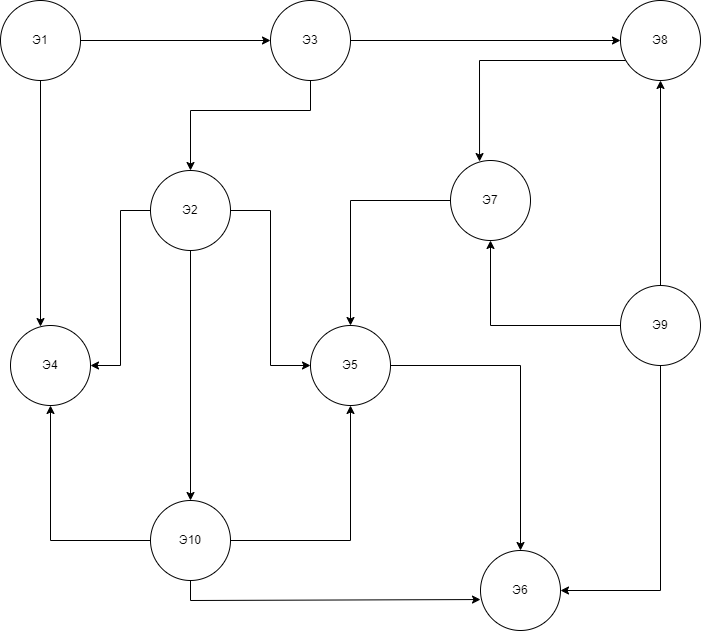

The diagram above was exported from draw.io. Its source (the exported page's mxGraphModel, read from the mxfile embedded in the PNG):
<mxGraphModel dx="1022" dy="1105" grid="1" gridSize="10" guides="1" tooltips="1" connect="1" arrows="1" fold="1" page="1" pageScale="1" pageWidth="827" pageHeight="1169" math="0" shadow="0">
  <root>
    <mxCell id="0" />
    <mxCell id="1" parent="0" />
    <mxCell id="p2z2DTNfYuQwe3oESFcE-11" style="edgeStyle=orthogonalEdgeStyle;rounded=0;orthogonalLoop=1;jettySize=auto;html=1;entryX=0;entryY=0.5;entryDx=0;entryDy=0;" parent="1" source="p2z2DTNfYuQwe3oESFcE-1" target="p2z2DTNfYuQwe3oESFcE-3" edge="1">
      <mxGeometry relative="1" as="geometry" />
    </mxCell>
    <mxCell id="p2z2DTNfYuQwe3oESFcE-12" style="edgeStyle=orthogonalEdgeStyle;rounded=0;orthogonalLoop=1;jettySize=auto;html=1;entryX=0.375;entryY=0.013;entryDx=0;entryDy=0;entryPerimeter=0;" parent="1" source="p2z2DTNfYuQwe3oESFcE-1" target="p2z2DTNfYuQwe3oESFcE-6" edge="1">
      <mxGeometry relative="1" as="geometry" />
    </mxCell>
    <mxCell id="p2z2DTNfYuQwe3oESFcE-1" value="Э1" style="ellipse;whiteSpace=wrap;html=1;aspect=fixed;" parent="1" vertex="1">
      <mxGeometry x="50" y="220" width="80" height="80" as="geometry" />
    </mxCell>
    <mxCell id="p2z2DTNfYuQwe3oESFcE-16" style="edgeStyle=orthogonalEdgeStyle;rounded=0;orthogonalLoop=1;jettySize=auto;html=1;entryX=0.363;entryY=0.013;entryDx=0;entryDy=0;entryPerimeter=0;" parent="1" source="p2z2DTNfYuQwe3oESFcE-2" target="p2z2DTNfYuQwe3oESFcE-5" edge="1">
      <mxGeometry relative="1" as="geometry">
        <Array as="points">
          <mxPoint x="529" y="280" />
        </Array>
      </mxGeometry>
    </mxCell>
    <mxCell id="p2z2DTNfYuQwe3oESFcE-2" value="Э8" style="ellipse;whiteSpace=wrap;html=1;aspect=fixed;" parent="1" vertex="1">
      <mxGeometry x="670" y="220" width="80" height="80" as="geometry" />
    </mxCell>
    <mxCell id="p2z2DTNfYuQwe3oESFcE-13" style="edgeStyle=orthogonalEdgeStyle;rounded=0;orthogonalLoop=1;jettySize=auto;html=1;" parent="1" source="p2z2DTNfYuQwe3oESFcE-3" target="p2z2DTNfYuQwe3oESFcE-4" edge="1">
      <mxGeometry relative="1" as="geometry">
        <Array as="points">
          <mxPoint x="360" y="330" />
          <mxPoint x="240" y="330" />
        </Array>
      </mxGeometry>
    </mxCell>
    <mxCell id="p2z2DTNfYuQwe3oESFcE-14" style="edgeStyle=orthogonalEdgeStyle;rounded=0;orthogonalLoop=1;jettySize=auto;html=1;entryX=0;entryY=0.5;entryDx=0;entryDy=0;" parent="1" source="p2z2DTNfYuQwe3oESFcE-3" target="p2z2DTNfYuQwe3oESFcE-2" edge="1">
      <mxGeometry relative="1" as="geometry" />
    </mxCell>
    <mxCell id="p2z2DTNfYuQwe3oESFcE-3" value="Э3" style="ellipse;whiteSpace=wrap;html=1;aspect=fixed;" parent="1" vertex="1">
      <mxGeometry x="320" y="220" width="80" height="80" as="geometry" />
    </mxCell>
    <mxCell id="p2z2DTNfYuQwe3oESFcE-18" style="edgeStyle=orthogonalEdgeStyle;rounded=0;orthogonalLoop=1;jettySize=auto;html=1;entryX=1;entryY=0.5;entryDx=0;entryDy=0;" parent="1" source="p2z2DTNfYuQwe3oESFcE-4" target="p2z2DTNfYuQwe3oESFcE-6" edge="1">
      <mxGeometry relative="1" as="geometry">
        <Array as="points">
          <mxPoint x="170" y="430" />
          <mxPoint x="170" y="585" />
        </Array>
      </mxGeometry>
    </mxCell>
    <mxCell id="p2z2DTNfYuQwe3oESFcE-21" style="edgeStyle=orthogonalEdgeStyle;rounded=0;orthogonalLoop=1;jettySize=auto;html=1;" parent="1" source="p2z2DTNfYuQwe3oESFcE-4" target="p2z2DTNfYuQwe3oESFcE-8" edge="1">
      <mxGeometry relative="1" as="geometry" />
    </mxCell>
    <mxCell id="p2z2DTNfYuQwe3oESFcE-27" style="edgeStyle=orthogonalEdgeStyle;rounded=0;orthogonalLoop=1;jettySize=auto;html=1;entryX=0;entryY=0.5;entryDx=0;entryDy=0;" parent="1" source="p2z2DTNfYuQwe3oESFcE-4" target="p2z2DTNfYuQwe3oESFcE-7" edge="1">
      <mxGeometry relative="1" as="geometry" />
    </mxCell>
    <mxCell id="p2z2DTNfYuQwe3oESFcE-4" value="Э2" style="ellipse;whiteSpace=wrap;html=1;aspect=fixed;" parent="1" vertex="1">
      <mxGeometry x="200" y="390" width="80" height="80" as="geometry" />
    </mxCell>
    <mxCell id="p2z2DTNfYuQwe3oESFcE-20" style="edgeStyle=orthogonalEdgeStyle;rounded=0;orthogonalLoop=1;jettySize=auto;html=1;" parent="1" source="p2z2DTNfYuQwe3oESFcE-5" target="p2z2DTNfYuQwe3oESFcE-7" edge="1">
      <mxGeometry relative="1" as="geometry" />
    </mxCell>
    <mxCell id="p2z2DTNfYuQwe3oESFcE-5" value="Э7" style="ellipse;whiteSpace=wrap;html=1;aspect=fixed;" parent="1" vertex="1">
      <mxGeometry x="500" y="380" width="80" height="80" as="geometry" />
    </mxCell>
    <mxCell id="p2z2DTNfYuQwe3oESFcE-6" value="Э4" style="ellipse;whiteSpace=wrap;html=1;aspect=fixed;" parent="1" vertex="1">
      <mxGeometry x="60" y="545" width="80" height="80" as="geometry" />
    </mxCell>
    <mxCell id="p2z2DTNfYuQwe3oESFcE-24" style="edgeStyle=orthogonalEdgeStyle;rounded=0;orthogonalLoop=1;jettySize=auto;html=1;" parent="1" source="p2z2DTNfYuQwe3oESFcE-7" target="p2z2DTNfYuQwe3oESFcE-10" edge="1">
      <mxGeometry relative="1" as="geometry" />
    </mxCell>
    <mxCell id="p2z2DTNfYuQwe3oESFcE-7" value="Э5" style="ellipse;whiteSpace=wrap;html=1;aspect=fixed;" parent="1" vertex="1">
      <mxGeometry x="360" y="545" width="80" height="80" as="geometry" />
    </mxCell>
    <mxCell id="p2z2DTNfYuQwe3oESFcE-22" style="edgeStyle=orthogonalEdgeStyle;rounded=0;orthogonalLoop=1;jettySize=auto;html=1;entryX=0.5;entryY=1;entryDx=0;entryDy=0;" parent="1" source="p2z2DTNfYuQwe3oESFcE-8" target="p2z2DTNfYuQwe3oESFcE-6" edge="1">
      <mxGeometry relative="1" as="geometry" />
    </mxCell>
    <mxCell id="p2z2DTNfYuQwe3oESFcE-23" style="edgeStyle=orthogonalEdgeStyle;rounded=0;orthogonalLoop=1;jettySize=auto;html=1;" parent="1" source="p2z2DTNfYuQwe3oESFcE-8" target="p2z2DTNfYuQwe3oESFcE-7" edge="1">
      <mxGeometry relative="1" as="geometry" />
    </mxCell>
    <mxCell id="p2z2DTNfYuQwe3oESFcE-26" style="edgeStyle=orthogonalEdgeStyle;rounded=0;orthogonalLoop=1;jettySize=auto;html=1;entryX=0;entryY=0.613;entryDx=0;entryDy=0;entryPerimeter=0;" parent="1" source="p2z2DTNfYuQwe3oESFcE-8" target="p2z2DTNfYuQwe3oESFcE-10" edge="1">
      <mxGeometry relative="1" as="geometry">
        <mxPoint x="520" y="800" as="targetPoint" />
        <Array as="points">
          <mxPoint x="240" y="820" />
          <mxPoint x="530" y="820" />
        </Array>
      </mxGeometry>
    </mxCell>
    <mxCell id="p2z2DTNfYuQwe3oESFcE-8" value="Э10" style="ellipse;whiteSpace=wrap;html=1;aspect=fixed;" parent="1" vertex="1">
      <mxGeometry x="200" y="720" width="80" height="80" as="geometry" />
    </mxCell>
    <mxCell id="p2z2DTNfYuQwe3oESFcE-15" style="edgeStyle=orthogonalEdgeStyle;rounded=0;orthogonalLoop=1;jettySize=auto;html=1;" parent="1" source="p2z2DTNfYuQwe3oESFcE-9" target="p2z2DTNfYuQwe3oESFcE-2" edge="1">
      <mxGeometry relative="1" as="geometry" />
    </mxCell>
    <mxCell id="p2z2DTNfYuQwe3oESFcE-19" style="edgeStyle=orthogonalEdgeStyle;rounded=0;orthogonalLoop=1;jettySize=auto;html=1;" parent="1" source="p2z2DTNfYuQwe3oESFcE-9" target="p2z2DTNfYuQwe3oESFcE-5" edge="1">
      <mxGeometry relative="1" as="geometry" />
    </mxCell>
    <mxCell id="p2z2DTNfYuQwe3oESFcE-25" style="edgeStyle=orthogonalEdgeStyle;rounded=0;orthogonalLoop=1;jettySize=auto;html=1;entryX=1;entryY=0.5;entryDx=0;entryDy=0;" parent="1" source="p2z2DTNfYuQwe3oESFcE-9" target="p2z2DTNfYuQwe3oESFcE-10" edge="1">
      <mxGeometry relative="1" as="geometry">
        <Array as="points">
          <mxPoint x="710" y="810" />
        </Array>
      </mxGeometry>
    </mxCell>
    <mxCell id="p2z2DTNfYuQwe3oESFcE-9" value="Э9" style="ellipse;whiteSpace=wrap;html=1;aspect=fixed;" parent="1" vertex="1">
      <mxGeometry x="670" y="505" width="80" height="80" as="geometry" />
    </mxCell>
    <mxCell id="p2z2DTNfYuQwe3oESFcE-10" value="Э6" style="ellipse;whiteSpace=wrap;html=1;aspect=fixed;" parent="1" vertex="1">
      <mxGeometry x="530" y="770" width="80" height="80" as="geometry" />
    </mxCell>
  </root>
</mxGraphModel>